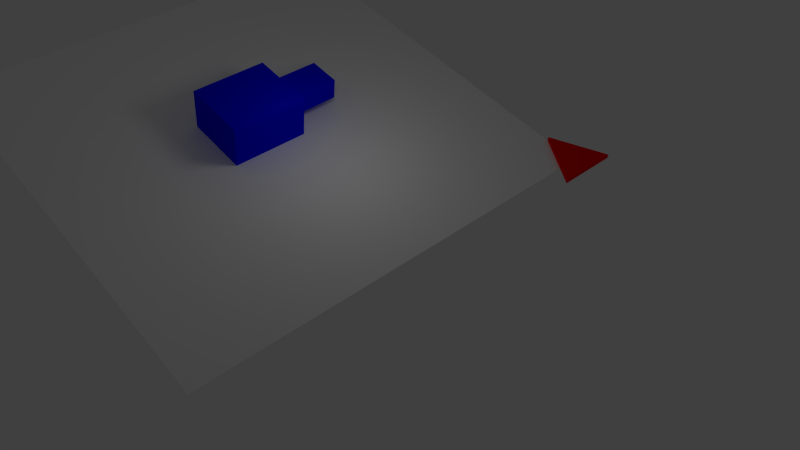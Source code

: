 # Source: pointLight1.blend  (saved by Blender 2.63.0; exported with 4.5.12 LTS)
import bpy
from mathutils import Matrix  # noqa: F401  (used for matrix-valued properties, if any)

bpy.ops.wm.read_factory_settings(use_empty=True)
scene = bpy.context.scene
scene.name = 'Scene'

# ---- collections
col_collection_1 = bpy.data.collections.new('Collection 1'); scene.collection.children.link(col_collection_1)

# ---- materials (node trees are filled in below, after node groups)
mat_plane = bpy.data.materials.new('Plane')
mat_plane.alpha_threshold = 0.0
mat_plane.use_transparent_shadow = False
mat_plane.diffuse_color = (1.0, 1.0, 1.0, 1.0)
mat_plane.roughness = 0.5
mat_plane.line_color = (0.0, 0.0, 0.0, 1.0)
mat_player = bpy.data.materials.new('Player')
mat_player.alpha_threshold = 0.0
mat_player.use_transparent_shadow = False
mat_player.diffuse_color = (0.0, 0.0, 1.0, 1.0)
mat_player.roughness = 0.5
mat_player.line_color = (0.0, 0.0, 0.0, 1.0)
mat_enemy = bpy.data.materials.new('Enemy')
mat_enemy.alpha_threshold = 0.0
mat_enemy.use_transparent_shadow = False
mat_enemy.diffuse_color = (1.0, 0.0, 0.0, 1.0)
mat_enemy.roughness = 0.5
mat_enemy.line_color = (0.0, 0.0, 0.0, 1.0)

# ---- material node trees

# ---- world
world_world = bpy.data.worlds.new('World'); scene.world = world_world
world_world.color = (0.05088, 0.05088, 0.05088)
world_world.use_sun_shadow = False
world_world.sun_shadow_jitter_overblur = 0.0
world_world.cycles.sampling_method = 'MANUAL'
world_world.cycles.sample_map_resolution = 256

# ---- cameras
cam_camera = bpy.data.cameras.new('Camera')
cam_camera.clip_end = 100.0
cam_camera.lens = 35.0
cam_camera.sensor_width = 32.0
cam_camera.sensor_height = 18.0
cam_camera.ortho_scale = 7.314
cam_camera.dof.focus_distance = 0.0
cam_camera.dof.aperture_fstop = 128.0

# ---- lights
light_lamp = bpy.data.lights.new('Lamp', 'POINT')
light_lamp.transmission_factor = 0.0
light_lamp.cutoff_distance = 30.0
light_lamp.energy = 100.0
light_lamp.shadow_buffer_clip_start = 1.001
light_lamp.shadow_soft_size = 1.0
light_lamp.shadow_maximum_resolution = 0.006
light_lamp.use_absolute_resolution = True
light_lamp.cycles.use_multiple_importance_sampling = False

# ---- meshes
me_plane = bpy.data.meshes.new('Plane')
me_plane.from_pydata([(1.0, -1.0, 0.0), (-1.0, -1.0, 0.0), (1.0, 1.0, 0.0), (-1.0, 1.0, 0.0)], [], [(2, 3, 1), (0, 2, 1)])
me_plane.materials.append(mat_plane)
me_plane.use_remesh_preserve_volume = False
me_plane.use_remesh_preserve_attributes = False
me_plane.use_mirror_vertex_groups = False
me_plane.update()
me_player = bpy.data.meshes.new('Player')
me_player.from_pydata([(-1.563, -2.428, -1.0), (-1.563, 1.14, -1.0), (1.563, 1.14, -1.0), (1.563, -2.428, -1.0), (-1.563, -2.428, 1.0), (-1.563, 1.14, 1.0), (1.563, 1.14, 1.0), (1.563, -2.428, 1.0), (-0.7813, 1.14, -0.5), (0.7813, 1.14, -0.5), (-0.7813, 1.14, 0.5), (0.7813, 1.14, 0.5), (-0.7813, 3.437, -0.5), (0.7813, 3.437, -0.5), (-0.7813, 3.437, 0.5), (0.7813, 3.437, 0.5)], [], [(4, 5, 1), (2, 1, 8), (6, 7, 3), (7, 4, 0), (0, 1, 2), (7, 6, 5), (9, 8, 12), (5, 6, 11), (6, 2, 9), (10, 8, 1), (14, 15, 13), (11, 9, 13), (14, 12, 8), (10, 11, 15), (0, 4, 1), (9, 2, 8), (2, 6, 3), (3, 7, 0), (3, 0, 2), (4, 7, 5), (13, 9, 12), (10, 5, 11), (11, 6, 9), (5, 10, 1), (12, 14, 13), (15, 11, 13), (10, 14, 8), (14, 10, 15)])
me_player.materials.append(mat_player)
me_player.use_remesh_preserve_volume = False
me_player.use_remesh_preserve_attributes = False
me_player.use_mirror_vertex_groups = False
me_player.update()
me_enemy = bpy.data.meshes.new('Enemy')
me_enemy.from_pydata([(0.6667, -0.6667, -1.333), (0.6667, 1.333, 0.6667), (-1.333, -0.6667, 0.6667), (0.7827, -0.7827, -1.217), (0.7827, 1.217, 0.7827), (-1.217, -0.7827, 0.7827)], [], [(2, 1, 0), (5, 3, 4), (0, 1, 4), (1, 2, 5), (2, 0, 3), (3, 0, 4), (4, 1, 5), (5, 2, 3)])
me_enemy.materials.append(mat_enemy)
me_enemy.use_remesh_preserve_volume = False
me_enemy.use_remesh_preserve_attributes = False
me_enemy.use_mirror_vertex_groups = False
me_enemy.update()

# ---- objects
ob_plane = bpy.data.objects.new('Plane', me_plane)
ob_player = bpy.data.objects.new('Player', me_player)
ob_enemy = bpy.data.objects.new('Enemy', me_enemy)
ob_lamp = bpy.data.objects.new('Lamp', light_lamp)
ob_camera = bpy.data.objects.new('Camera', cam_camera)

# ---- transforms, parenting, visibility, modifiers, constraints
ob_plane.location = (0.0, 0.0, 0.0)
ob_plane.scale = (10.0, 10.0, 1.0)
ob_plane.lineart.crease_threshold = 0.0
ob_player.location = (0.0, 0.0, 1.0)
ob_player.lineart.crease_threshold = 0.0
ob_enemy.location = (10.0, 10.0, 0.0)
ob_enemy.rotation_euler = (-0.7854, -0.6109, 0.0)
ob_enemy.lock_rotations_4d = False
ob_enemy.empty_display_type = 'ARROWS'
ob_enemy.lineart.crease_threshold = 0.0
ob_lamp.location = (4.076, 1.005, 5.904)
ob_lamp.rotation_euler = (0.6503, 0.05522, 1.866)
ob_lamp.lock_rotations_4d = False
ob_lamp.empty_display_type = 'ARROWS'
ob_lamp.color = (0.0, 0.0, 0.0, 0.0)
ob_lamp.lineart.crease_threshold = 0.0
ob_camera.location = (25.36, -16.71, 26.28)
ob_camera.rotation_euler = (0.7475, -0.08627, 0.8583)
ob_camera.scale = (22.53, 22.53, 22.53)
ob_camera.lock_rotations_4d = False
ob_camera.empty_display_type = 'ARROWS'
ob_camera.color = (0.0, 0.0, 0.0, 0.0)
ob_camera.hide_viewport = True
ob_camera.display_type = 'WIRE'
ob_camera.lineart.crease_threshold = 0.0

# ---- collection membership
col_collection_1.objects.link(ob_plane)
col_collection_1.objects.link(ob_player)
col_collection_1.objects.link(ob_enemy)
col_collection_1.objects.link(ob_lamp)
col_collection_1.objects.link(ob_camera)

# ---- scene / render settings (as saved in the file)
scene.camera = ob_camera
scene.frame_start = 1; scene.frame_end = 250; scene.frame_set(1)
scene.render.engine = 'BLENDER_EEVEE_NEXT'
scene.render.image_settings.color_mode = 'RGB'
scene.render.image_settings.compression = 90
scene.render.resolution_percentage = 50
scene.render.dither_intensity = 0.0
scene.render.bake_margin = 2
scene.render.bake_bias = 0.0
scene.cycles.use_denoising = False
scene.cycles.samples = 10
scene.cycles.sampling_pattern = 'TABULATED_SOBOL'
scene.cycles.light_sampling_threshold = 0.0
scene.cycles.use_adaptive_sampling = False
scene.cycles.use_light_tree = False
scene.cycles.blur_glossy = 0.0
scene.cycles.volume_bounces = 1
scene.cycles.pixel_filter_type = 'GAUSSIAN'
scene.cycles.sample_clamp_indirect = 0.0
scene.view_settings.view_transform = 'Standard'
bpy.context.view_layer.update()
